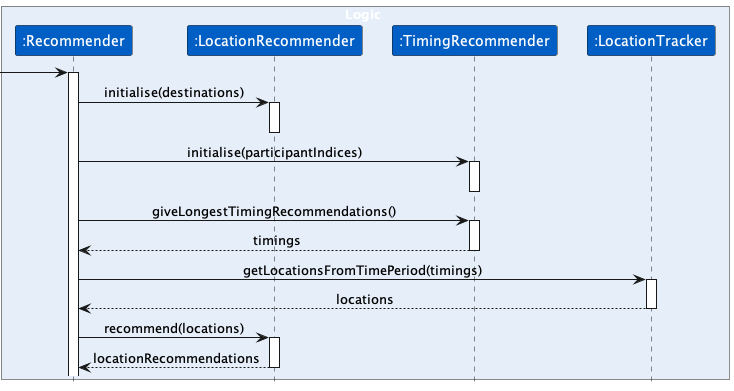

The diagram above was rendered by PlantUML. Its source (embedded in the PNG):
@startuml
!include style.puml

box Logic LOGIC_COLOR_BACKGROUND
participant ":Recommender" as Recommender LOGIC_COLOR
participant ":LocationRecommender" as LocationRecommender LOGIC_COLOR
participant ":TimingRecommender" as TimingRecommender LOGIC_COLOR
participant ":LocationTracker" as LocationTracker LOGIC_COLOR
end box

-> Recommender
activate Recommender

Recommender -> LocationRecommender : initialise(destinations)
activate LocationRecommender

deactivate LocationRecommender

Recommender -> TimingRecommender : initialise(participantIndices)
activate TimingRecommender

deactivate TimingRecommender

Recommender -> TimingRecommender : giveLongestTimingRecommendations()
activate TimingRecommender

TimingRecommender --> Recommender : timings
deactivate TimingRecommender

Recommender -> LocationTracker : getLocationsFromTimePeriod(timings)
activate LocationTracker

LocationTracker --> Recommender : locations
deactivate LocationTracker

Recommender -> LocationRecommender : recommend(locations)
activate LocationRecommender

LocationRecommender --> Recommender : locationRecommendations
deactivate

@enduml